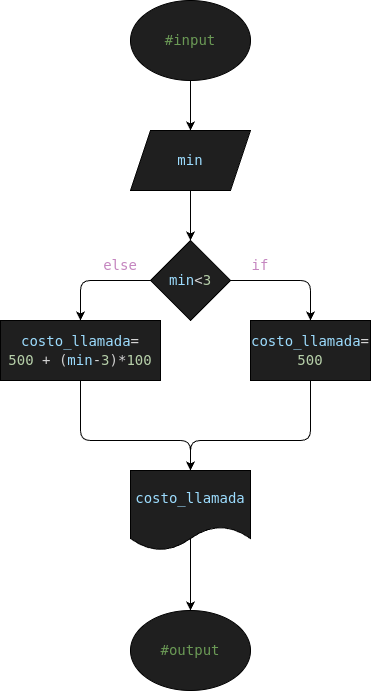

The diagram above was exported from draw.io. Its source (the exported page's mxGraphModel, read from the mxfile embedded in the PNG):
<mxGraphModel dx="312" dy="483" grid="1" gridSize="10" guides="1" tooltips="1" connect="1" arrows="1" fold="1" page="1" pageScale="1" pageWidth="850" pageHeight="1100" math="0" shadow="0">
  <root>
    <mxCell id="0" />
    <mxCell id="1" parent="0" />
    <mxCell id="4" style="edgeStyle=none;html=1;" parent="1" source="2" target="3" edge="1">
      <mxGeometry relative="1" as="geometry" />
    </mxCell>
    <mxCell id="2" value="&lt;div style=&quot;color: rgb(204, 204, 204); background-color: rgb(31, 31, 31); font-family: &amp;quot;Droid Sans Mono&amp;quot;, &amp;quot;monospace&amp;quot;, monospace; font-size: 14px; line-height: 19px; white-space: pre;&quot;&gt;&lt;span style=&quot;color: #6a9955;&quot;&gt;#input&lt;/span&gt;&lt;/div&gt;" style="ellipse;whiteSpace=wrap;html=1;fillColor=#1F1F1F;" parent="1" vertex="1">
      <mxGeometry x="200" y="40" width="120" height="80" as="geometry" />
    </mxCell>
    <mxCell id="6" style="edgeStyle=none;html=1;" parent="1" source="3" target="5" edge="1">
      <mxGeometry relative="1" as="geometry" />
    </mxCell>
    <mxCell id="3" value="&lt;div style=&quot;color: rgb(204, 204, 204); background-color: rgb(31, 31, 31); font-family: &amp;quot;Droid Sans Mono&amp;quot;, &amp;quot;monospace&amp;quot;, monospace; font-size: 14px; line-height: 19px; white-space: pre;&quot;&gt;&lt;span style=&quot;color: #9cdcfe;&quot;&gt;min&lt;/span&gt;&lt;/div&gt;" style="shape=parallelogram;perimeter=parallelogramPerimeter;whiteSpace=wrap;html=1;fixedSize=1;fillColor=#1F1F1F;" parent="1" vertex="1">
      <mxGeometry x="200" y="170" width="120" height="60" as="geometry" />
    </mxCell>
    <mxCell id="9" style="edgeStyle=none;html=1;entryX=0.5;entryY=0;entryDx=0;entryDy=0;" parent="1" source="5" target="8" edge="1">
      <mxGeometry relative="1" as="geometry">
        <Array as="points">
          <mxPoint x="150" y="320" />
        </Array>
      </mxGeometry>
    </mxCell>
    <mxCell id="10" style="edgeStyle=none;html=1;entryX=0.5;entryY=0;entryDx=0;entryDy=0;" parent="1" source="5" target="7" edge="1">
      <mxGeometry relative="1" as="geometry">
        <Array as="points">
          <mxPoint x="380" y="320" />
        </Array>
      </mxGeometry>
    </mxCell>
    <mxCell id="5" value="&lt;div style=&quot;color: rgb(204, 204, 204); background-color: rgb(31, 31, 31); font-family: &amp;quot;Droid Sans Mono&amp;quot;, &amp;quot;monospace&amp;quot;, monospace; font-size: 14px; line-height: 19px; white-space: pre;&quot;&gt;&lt;span style=&quot;color: #9cdcfe;&quot;&gt;min&lt;/span&gt;&lt;span style=&quot;color: #d4d4d4;&quot;&gt;&amp;lt;&lt;/span&gt;&lt;span style=&quot;color: #b5cea8;&quot;&gt;3&lt;/span&gt;&lt;/div&gt;" style="rhombus;whiteSpace=wrap;html=1;fillColor=#1F1F1F;" parent="1" vertex="1">
      <mxGeometry x="220" y="280" width="80" height="80" as="geometry" />
    </mxCell>
    <mxCell id="13" style="edgeStyle=none;html=1;" parent="1" source="7" edge="1">
      <mxGeometry relative="1" as="geometry">
        <mxPoint x="260" y="510" as="targetPoint" />
        <Array as="points">
          <mxPoint x="380" y="480" />
          <mxPoint x="260" y="480" />
        </Array>
      </mxGeometry>
    </mxCell>
    <mxCell id="7" value="&lt;div style=&quot;color: rgb(204, 204, 204); background-color: rgb(31, 31, 31); font-family: &amp;quot;Droid Sans Mono&amp;quot;, &amp;quot;monospace&amp;quot;, monospace; font-size: 14px; line-height: 19px; white-space: pre;&quot;&gt;&lt;span style=&quot;color: #9cdcfe;&quot;&gt;costo_llamada&lt;/span&gt;&lt;span style=&quot;color: #d4d4d4;&quot;&gt;=&lt;/span&gt;&lt;/div&gt;&lt;div style=&quot;color: rgb(204, 204, 204); background-color: rgb(31, 31, 31); font-family: &amp;quot;Droid Sans Mono&amp;quot;, &amp;quot;monospace&amp;quot;, monospace; font-size: 14px; line-height: 19px; white-space: pre;&quot;&gt;&lt;span style=&quot;color: #b5cea8;&quot;&gt;500&lt;/span&gt;&lt;/div&gt;" style="rounded=0;whiteSpace=wrap;html=1;fillColor=#1F1F1F;" parent="1" vertex="1">
      <mxGeometry x="320" y="360" width="120" height="60" as="geometry" />
    </mxCell>
    <mxCell id="12" style="edgeStyle=none;html=1;entryX=0.5;entryY=0;entryDx=0;entryDy=0;" parent="1" source="8" target="11" edge="1">
      <mxGeometry relative="1" as="geometry">
        <Array as="points">
          <mxPoint x="150" y="480" />
          <mxPoint x="260" y="480" />
        </Array>
      </mxGeometry>
    </mxCell>
    <mxCell id="8" value="&lt;div style=&quot;color: rgb(204, 204, 204); background-color: rgb(31, 31, 31); font-family: &amp;quot;Droid Sans Mono&amp;quot;, &amp;quot;monospace&amp;quot;, monospace; font-size: 14px; line-height: 19px; white-space: pre;&quot;&gt;&lt;span style=&quot;color: rgb(156, 220, 254);&quot;&gt;costo_llamada&lt;/span&gt;&lt;span style=&quot;color: rgb(212, 212, 212);&quot;&gt;=&lt;/span&gt;&lt;/div&gt;&lt;div style=&quot;color: rgb(204, 204, 204); background-color: rgb(31, 31, 31); font-family: &amp;quot;Droid Sans Mono&amp;quot;, &amp;quot;monospace&amp;quot;, monospace; font-size: 14px; line-height: 19px; white-space: pre;&quot;&gt;&lt;span style=&quot;color: rgb(181, 206, 168);&quot;&gt;500&lt;/span&gt;&lt;span style=&quot;color: rgb(204, 204, 204);&quot;&gt; &lt;/span&gt;&lt;span style=&quot;color: rgb(212, 212, 212);&quot;&gt;+&lt;/span&gt;&lt;span style=&quot;color: rgb(204, 204, 204);&quot;&gt; (&lt;/span&gt;&lt;span style=&quot;color: rgb(156, 220, 254);&quot;&gt;min&lt;/span&gt;&lt;span style=&quot;color: rgb(212, 212, 212);&quot;&gt;-&lt;/span&gt;&lt;span style=&quot;color: rgb(181, 206, 168);&quot;&gt;3&lt;/span&gt;&lt;span style=&quot;color: rgb(204, 204, 204);&quot;&gt;)&lt;/span&gt;&lt;span style=&quot;color: rgb(212, 212, 212);&quot;&gt;*&lt;/span&gt;&lt;span style=&quot;color: rgb(181, 206, 168);&quot;&gt;100&lt;/span&gt;&lt;/div&gt;" style="rounded=0;whiteSpace=wrap;html=1;fillColor=#1F1F1F;" parent="1" vertex="1">
      <mxGeometry x="70" y="360" width="160" height="60" as="geometry" />
    </mxCell>
    <mxCell id="15" style="edgeStyle=none;html=1;" parent="1" target="14" edge="1">
      <mxGeometry relative="1" as="geometry">
        <mxPoint x="260" y="500" as="sourcePoint" />
      </mxGeometry>
    </mxCell>
    <mxCell id="11" value="&lt;div style=&quot;color: rgb(204, 204, 204); background-color: rgb(31, 31, 31); font-family: &amp;quot;Droid Sans Mono&amp;quot;, &amp;quot;monospace&amp;quot;, monospace; font-size: 14px; line-height: 19px; white-space: pre;&quot;&gt;&lt;span style=&quot;color: #9cdcfe;&quot;&gt;costo_llamada&lt;/span&gt;&lt;/div&gt;" style="shape=document;whiteSpace=wrap;html=1;boundedLbl=1;fillColor=#1F1F1F;" parent="1" vertex="1">
      <mxGeometry x="200" y="510" width="120" height="80" as="geometry" />
    </mxCell>
    <mxCell id="14" value="&lt;div style=&quot;color: rgb(204, 204, 204); background-color: rgb(31, 31, 31); font-family: &amp;quot;Droid Sans Mono&amp;quot;, &amp;quot;monospace&amp;quot;, monospace; font-size: 14px; line-height: 19px; white-space: pre;&quot;&gt;&lt;span style=&quot;color: #6a9955;&quot;&gt;#output&lt;/span&gt;&lt;/div&gt;" style="ellipse;whiteSpace=wrap;html=1;fillColor=#1F1F1F;fontColor=#FFFFFF;" parent="1" vertex="1">
      <mxGeometry x="200" y="650" width="120" height="80" as="geometry" />
    </mxCell>
    <mxCell id="16" value="&lt;div style=&quot;color: rgb(204, 204, 204); font-family: &amp;quot;Droid Sans Mono&amp;quot;, &amp;quot;monospace&amp;quot;, monospace; font-size: 14px; line-height: 19px; white-space: pre;&quot;&gt;&lt;span style=&quot;color: rgb(197, 134, 192);&quot;&gt;else&lt;/span&gt;&lt;/div&gt;" style="text;html=1;align=center;verticalAlign=middle;whiteSpace=wrap;rounded=0;" parent="1" vertex="1">
      <mxGeometry x="160" y="290" width="60" height="30" as="geometry" />
    </mxCell>
    <mxCell id="19" value="&lt;div style=&quot;color: rgb(204, 204, 204); font-family: &amp;quot;Droid Sans Mono&amp;quot;, &amp;quot;monospace&amp;quot;, monospace; font-size: 14px; line-height: 19px; white-space: pre;&quot;&gt;&lt;span style=&quot;color: rgb(197, 134, 192);&quot;&gt;if&lt;/span&gt;&lt;/div&gt;" style="text;html=1;align=center;verticalAlign=middle;whiteSpace=wrap;rounded=0;" parent="1" vertex="1">
      <mxGeometry x="300" y="290" width="60" height="30" as="geometry" />
    </mxCell>
  </root>
</mxGraphModel>